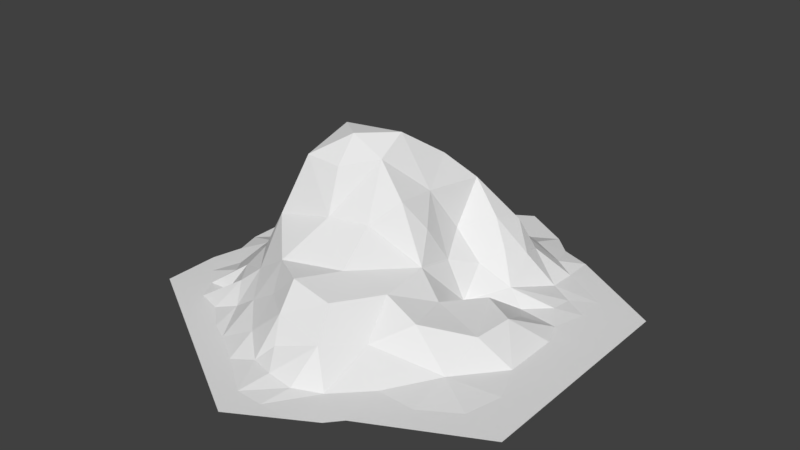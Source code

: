 # Source: Mountain_1.blend  (saved by Blender 2.79.0; exported with 4.5.12 LTS)
import bpy
from mathutils import Matrix  # noqa: F401  (used for matrix-valued properties, if any)

bpy.ops.wm.read_factory_settings(use_empty=True)
scene = bpy.context.scene
scene.name = 'Scene'

# ---- collections
col_collection_1 = bpy.data.collections.new('Collection 1'); scene.collection.children.link(col_collection_1)

# ---- materials (node trees are filled in below, after node groups)
mat_none = bpy.data.materials.new('None')
mat_none.alpha_threshold = 0.0
mat_none.use_transparent_shadow = False
mat_none.roughness = 0.5

# ---- material node trees

# ---- world
world_world = bpy.data.worlds.new('World'); scene.world = world_world
world_world.color = (0.05088, 0.05088, 0.05088)
world_world.use_sun_shadow = False
world_world.sun_shadow_jitter_overblur = 0.0
world_world.cycles.sampling_method = 'MANUAL'

# ---- meshes
me_circle_003_circle_015 = bpy.data.meshes.new('Circle.003_Circle.015')
me_circle_003_circle_015.from_pydata([(0.5202, -0.06892, -0.09809), (0.4767, -0.08021, -0.2904), (0.7613, -0.1073, -0.01534), (0.03297, 0.2494, 0.1789), (-0.2386, 0.5163, -0.01824), (-0.3262, 0.2132, 0.2567), (-0.2994, 0.158, -0.2589), (0.7613, -0.1073, 0.2133), (0.02881, -0.02241, 0.6589), (-0.1178, 0.252, 0.2234), (-0.3649, 0.2613, 0.09099), (-0.4673, -0.007939, -0.1516), (-0.6742, -0.1073, 0.4133), (0.5414, -0.005504, 0.1948), (-0.6264, -0.1079, -0.1328), (-0.6938, -0.1073, 0.1464), (-0.5426, -0.08239, 0.3108), (-0.4796, 0.004973, 0.2423), (-0.6047, -0.1059, 0.2316), (-0.2356, -0.01175, 0.505), (-0.4267, -0.1073, 0.6134), (0.5447, -0.1072, 0.5455), (0.05446, 0.1392, 0.3373), (0.8603, -0.1073, 0.2704), (-0.2939, 0.3965, -0.1009), (-0.1281, 0.425, 0.1535), (0.4112, -0.009255, -0.04941), (0.7613, -0.1073, -0.1297), (-0.4105, 0.1249, -0.1188), (0.7613, -0.1073, 0.09897), (0.6375, -0.1073, 0.6134), (-0.008216, 0.454, 0.05303), (0.7242, -0.1073, 0.3062), (-0.1292, 0.5276, 0.06577), (0.1691, 0.2117, 0.008126), (-0.5097, 9.733e-05, 0.07881), (-0.3788, 0.04346, -0.2231), (-0.5432, -0.1084, -0.2855), (-0.7237, -0.1073, 0.2704), (-0.0954, 0.4657, -0.1483), (0.6244, -0.1064, -0.1685), (-0.2636, 0.4414, 0.166), (-0.7237, -0.1073, 0.3847), (-0.3021, 0.04933, 0.4021), (-0.6443, -0.1073, 0.3464), (-0.6503, -0.1077, -0.02684), (-0.4267, -0.1072, 0.5276), (-0.4766, -0.09751, 0.4151), (0.1837, 0.01836, 0.6085), (0.1426, -0.1073, 0.842), (0.03118, -0.1073, 0.8384), (-0.01734, 0.5182, -0.0702), (0.2839, 0.1248, -0.4199), (0.2663, -0.1073, 0.842), (-0.3692, 0.2754, -0.03264), (-0.03069, -0.08321, 0.6991), (-0.2287, -0.1073, 0.7277), (-0.2534, -0.1073, 0.6491), (-0.3789, -0.01486, 0.4316), (-0.5702, -0.06194, 0.07049), (0.3653, -0.1073, 0.7848), (-0.005335, 0.06287, 0.5948), (-0.3002, -0.07263, -0.5388), (0.5283, -0.08806, 0.3566), (0.687, -0.1073, 0.4562), (0.1673, -0.09356, 0.7277), (0.2672, -0.1031, 0.6711), (-0.02094, 0.1547, 0.5046), (-0.1297, -0.1072, 0.7277), (0.2691, -0.0182, 0.4542), (0.3765, 0.04285, 0.3262), (0.3234, 0.02135, 0.1326), (0.4148, -0.1073, 0.7277), (0.2327, 0.09784, 0.308), (-0.02918, 0.04584, -0.4752), (-0.1297, -0.1073, 0.842), (-0.7237, -0.1073, 0.04181), (0.1064, 0.3279, 0.07644), (-0.3277, -0.1073, 0.6134), (-0.3809, -0.1091, -0.49), (-0.1203, 0.0588, 0.5147), (-0.09466, 0.09282, -0.4371), (-0.4328, -0.003687, 0.3486), (0.1379, 0.2917, -0.3335), (-0.6334, -0.1078, -0.2361), (0.2536, 0.1678, -0.3074), (-0.4832, 0.04664, -0.007211), (-0.4627, 0.03682, 0.1413), (-0.4981, -0.1086, -0.1958), (-0.2076, 0.138, -0.3411), (0.1007, 0.3099, -0.09226), (0.3903, -0.1063, 0.542), (-0.3277, -0.07306, 0.5054), (-0.1663, 0.1408, 0.4181), (0.06831, -0.07893, 0.7277), (-0.1286, -0.04637, 0.6153), (-0.3884, 0.06654, 0.2895), (-0.414, 0.112, 0.05836), (0.157, 0.1374, -0.1887), (-0.4129, -0.04995, -0.2533), (-0.03274, 0.2814, -0.387), (-0.3513, 0.2555, -0.1875), (-0.5257, -0.1073, 0.6134), (-0.5257, -0.1073, 0.4991), (-0.5752, -0.1073, 0.4133), (0.4643, -0.1072, -0.5297), (-0.3296, -0.0362, -0.2783), (0.8603, -0.1073, 0.04181), (0.5571, -0.1007, -0.269), (0.6623, -0.1073, -0.5297), (0.06831, -0.1073, -0.7012), (-0.1094, -0.08415, -0.6259), (0.05866, 0.4037, -0.2309), (0.1363, -0.05355, -0.5976), (-0.2044, 0.3323, -0.2336), (0.01872, -0.05713, -0.6155), (-0.3277, -0.1073, 0.7277), (0.5633, -0.1073, -0.5869), (0.5633, -0.1073, -0.3583), (0.2416, -0.07513, -0.6298), (0.5633, -0.1073, -0.4726), (0.1673, -0.1073, -0.8155), (0.3452, -0.1052, -0.6825), (0.5558, -0.003005, 0.03432), (0.2046, 0.06429, -0.07294), (0.39, -0.05317, -0.2225), (0.3416, 0.0005089, -0.4588), (0.6623, -0.107, 0.04182), (0.3839, -0.08903, -0.569), (0.3679, 0.02623, -0.3593), (0.6623, -0.1073, -0.4154), (0.1632, 0.02501, -0.5109), (-0.03069, -0.1073, -0.7012), (-0.5432, -0.1084, -0.5141), (-0.2377, -0.03563, -0.4649), (0.4643, -0.1038, -0.4154), (0.1673, -0.1072, -0.7012), (-0.2194, -0.07988, -0.5876), (0.1333, 0.1624, -0.4487), (-0.03944, -0.1078, -0.8077), (0.3216, 0.06077, -0.2743), (0.2926, -0.07591, -0.06048), (0.6623, -0.1072, -0.07249), (0.2663, -0.1073, -0.7584), (0.6623, -0.1073, -0.3011), (0.4643, -0.1073, -0.6441), (-0.1472, -0.1084, -0.7427), (-0.2549, -0.109, -0.6777), (-0.4529, -0.109, -0.3348), (-0.3452, -0.1059, -0.3998), (0.06807, 0.0007898, -0.53), (0.2088, 0.1011, 0.08804), (0.2674, 0.02258, -0.1864), (-0.2478, 0.03111, -0.3534), (-0.5452, -0.03682, 0.1622), (-0.1301, -0.01651, -0.53), (0.2665, -0.009713, -0.5299), (0.6623, -0.1069, 0.1561), (-0.5532, -0.08427, -0.05698), (0.1406, 0.119, 0.5064), (0.465, -0.1029, -0.1864), (-0.3764, -0.1085, -0.6151), (-0.4091, -0.1077, -0.5899), (0.06831, -0.1073, -0.8727), (0.8603, -0.1073, -0.4154), (0.8603, -0.1073, 0.4991), (0.06831, -0.1073, 0.9563), (-0.7237, -0.1073, 0.4991), (-0.7237, -0.1073, -0.4154), (-0.3627, -0.1096, -0.6127)], [], [(69, 48, 66), (24, 101, 54), (63, 64, 32), (5, 9, 41), (123, 127, 142), (90, 112, 51), (5, 97, 87), (100, 138, 81), (41, 33, 4), (124, 98, 90), (77, 34, 90), (63, 69, 91), (93, 9, 5), (93, 67, 22), (159, 48, 69), (22, 3, 9), (25, 9, 31), (101, 24, 114), (41, 54, 10), (66, 65, 49), (48, 94, 65), (31, 77, 90), (90, 98, 83), (26, 13, 123), (28, 86, 97), (66, 49, 53), (66, 60, 72), (124, 34, 151), (48, 61, 8), (13, 71, 70), (21, 63, 91), (81, 155, 134), (21, 91, 72), (31, 51, 33), (66, 53, 60), (24, 4, 114), (81, 134, 153), (5, 87, 96), (66, 72, 91), (22, 9, 93), (13, 70, 63), (21, 64, 63), (141, 124, 151), (123, 40, 0), (100, 114, 112), (30, 165, 64), (83, 85, 52), (22, 73, 151), (66, 48, 65), (22, 151, 3), (83, 138, 100), (63, 70, 69), (34, 77, 151), (81, 74, 155), (90, 83, 112), (151, 77, 3), (138, 83, 52), (114, 39, 112), (91, 69, 66), (25, 33, 41), (28, 97, 54), (21, 72, 30), (41, 10, 5), (26, 71, 13), (28, 99, 11), (28, 6, 36), (31, 9, 3), (138, 52, 131), (64, 21, 30), (28, 36, 99), (51, 31, 90), (83, 100, 112), (71, 141, 151), (41, 4, 54), (34, 124, 90), (69, 70, 73), (51, 39, 4), (39, 51, 112), (123, 0, 26), (100, 89, 114), (63, 32, 157), (124, 152, 98), (4, 33, 51), (71, 151, 73), (81, 89, 100), (48, 159, 61), (28, 11, 86), (159, 69, 73), (26, 141, 71), (22, 67, 159), (93, 5, 43), (81, 153, 89), (4, 24, 54), (28, 101, 6), (159, 73, 22), (71, 73, 70), (31, 3, 77), (39, 114, 4), (13, 63, 157), (98, 152, 85), (33, 25, 31), (5, 10, 97), (123, 142, 40), (48, 8, 94), (123, 157, 127), (157, 7, 29), (32, 7, 157), (26, 160, 141), (125, 129, 140), (32, 64, 165), (1, 125, 108), (144, 40, 27), (1, 118, 135), (88, 11, 99), (125, 1, 135), (40, 108, 160), (6, 101, 114), (2, 107, 27), (125, 160, 108), (2, 142, 127), (13, 157, 123), (8, 61, 55), (142, 2, 27), (40, 144, 108), (160, 0, 40), (11, 88, 158), (9, 25, 41), (14, 84, 76), (27, 107, 164), (32, 23, 7), (32, 165, 23), (94, 8, 55), (107, 29, 23), (118, 1, 108), (5, 96, 43), (125, 140, 152), (157, 29, 127), (35, 154, 87), (89, 6, 114), (125, 135, 129), (11, 158, 86), (6, 89, 153), (6, 106, 36), (107, 2, 127), (6, 153, 106), (144, 27, 164), (0, 160, 26), (97, 10, 54), (7, 23, 29), (40, 142, 27), (29, 107, 127), (36, 106, 99), (28, 54, 101), (37, 148, 168), (130, 164, 109), (84, 37, 168), (87, 97, 86), (121, 163, 136), (61, 159, 67), (44, 12, 104), (15, 38, 18), (50, 55, 68), (47, 82, 104), (126, 129, 135), (59, 18, 154), (166, 49, 50), (52, 126, 156), (58, 92, 43), (55, 61, 95), (119, 113, 131), (19, 80, 93), (45, 59, 158), (17, 154, 18), (92, 19, 43), (126, 52, 129), (52, 85, 129), (148, 99, 106), (84, 168, 76), (14, 88, 84), (74, 81, 138), (122, 128, 145), (86, 35, 87), (119, 128, 122), (82, 58, 43), (104, 167, 103), (42, 167, 44), (143, 121, 136), (14, 45, 158), (49, 166, 53), (96, 82, 43), (160, 125, 141), (152, 124, 141), (148, 79, 133), (133, 169, 162), (111, 155, 115), (85, 140, 129), (57, 116, 56), (103, 167, 102), (37, 84, 88), (113, 136, 110), (19, 95, 80), (98, 85, 83), (79, 169, 133), (132, 111, 115), (113, 150, 131), (167, 12, 44), (113, 119, 136), (120, 135, 130), (115, 150, 110), (78, 20, 116), (120, 109, 105), (132, 115, 110), (125, 152, 141), (119, 122, 143), (62, 169, 79), (85, 152, 140), (108, 144, 118), (74, 115, 155), (128, 126, 105), (44, 18, 38), (99, 148, 88), (78, 116, 57), (74, 138, 150), (45, 76, 59), (131, 150, 138), (46, 78, 92), (154, 35, 59), (50, 75, 166), (67, 93, 80), (62, 134, 137), (145, 128, 105), (61, 67, 80), (19, 92, 57), (169, 62, 137), (135, 118, 130), (61, 80, 95), (38, 42, 44), (16, 104, 82), (135, 120, 105), (47, 103, 58), (117, 145, 105), (52, 156, 131), (92, 78, 57), (68, 56, 75), (154, 17, 87), (16, 82, 17), (46, 103, 102), (56, 116, 75), (55, 95, 68), (50, 68, 75), (113, 110, 150), (94, 50, 65), (50, 94, 55), (57, 68, 95), (49, 65, 50), (57, 56, 68), (109, 120, 130), (133, 168, 148), (119, 143, 136), (103, 47, 104), (103, 46, 58), (82, 47, 58), (20, 102, 116), (46, 102, 20), (46, 92, 58), (46, 20, 78), (19, 93, 43), (19, 57, 95), (35, 86, 59), (76, 15, 59), (59, 86, 158), (17, 82, 96), (17, 96, 87), (45, 14, 76), (119, 156, 128), (44, 16, 18), (16, 17, 18), (15, 18, 59), (14, 158, 88), (148, 37, 88), (16, 44, 104), (12, 167, 104), (74, 150, 115), (131, 156, 119), (118, 144, 130), (134, 62, 79), (139, 146, 132), (106, 153, 149), (163, 139, 132), (137, 147, 169), (111, 132, 146), (147, 137, 111), (106, 149, 148), (111, 146, 147), (79, 148, 149), (128, 156, 126), (134, 149, 153), (137, 134, 155), (137, 155, 111), (79, 149, 134), (110, 163, 132), (163, 110, 136), (109, 117, 105), (164, 130, 144), (126, 135, 105), (168, 133, 162), (169, 161, 162)])
_k = set([(162, 169)])
me_circle_003_circle_015.attributes.new('sharp_edge', 'BOOLEAN', 'EDGE').data.foreach_set('value', [ (min(e.vertices), max(e.vertices)) in _k for e in me_circle_003_circle_015.edges])
_uv = me_circle_003_circle_015.uv_layers.new(name='UVMap')
_uv.uv.foreach_set('vector', [0.5876, 0.08956, 0.5573, 0.02379, 0.6191, 0.0, 0.1955, 0.7862, 0.1317, 0.7569, 0.1849, 0.7222, 0.7385, 0.07688, 0.7259, 0.009291, 0.77, 0.0, 0.5995, 0.5782, 0.5274, 0.5279, 0.6147, 0.4809, 0.3806, 0.8641, 0.3248, 0.841, 0.3445, 0.7984, 0.4291, 0.3104, 0.3854, 0.3665, 0.3305, 0.299, 0.2781, 0.6449, 0.179, 0.6471, 0.1858, 0.5973, 0.2129, 0.1917, 0.2428, 0.2731, 0.153, 0.239, 0.2986, 0.7411, 0.3014, 0.8146, 0.2538, 0.8102, 0.5378, 0.3042, 0.5003, 0.3506, 0.4291, 0.3104, 0.4263, 0.2415, 0.4799, 0.2708, 0.4291, 0.3104, 0.7385, 0.07688, 0.7016, 0.1834, 0.6672, 0.1218, 0.519, 0.6171, 0.5274, 0.5279, 0.5995, 0.5782, 0.5256, 0.8608, 0.4837, 0.8095, 0.5256, 0.7672, 0.5115, 0.06495, 0.5573, 0.02379, 0.5876, 0.08956, 0.4386, 0.5641, 0.4717, 0.4949, 0.5274, 0.5279, 0.5611, 0.4623, 0.5274, 0.5279, 0.5249, 0.4104, 0.1257, 0.08273, 0.1816, 0.03836, 0.1832, 0.1054, 0.2986, 0.7411, 0.1849, 0.7222, 0.2248, 0.6898, 0.3032, 0.6879, 0.3399, 0.7146, 0.3413, 0.7517, 0.3568, 0.6496, 0.38, 0.725, 0.3399, 0.7146, 0.3562, 0.2483, 0.4263, 0.2415, 0.4291, 0.3104, 0.4291, 0.3104, 0.5003, 0.3506, 0.441, 0.4104, 0.8235, 0.1185, 0.8931, 0.06636, 0.8878, 0.1096, 0.122, 0.6933, 0.1342, 0.6312, 0.179, 0.6471, 0.9447, 0.4256, 0.8839, 0.4582, 0.9016, 0.4104, 0.8437, 0.7806, 0.7975, 0.8009, 0.781, 0.7811, 0.5378, 0.3042, 0.4799, 0.2708, 0.5281, 0.2386, 0.3568, 0.6496, 0.4365, 0.6612, 0.4072, 0.697, 0.8931, 0.06636, 0.8035, 0.0521, 0.8399, 0.0, 0.6849, 0.06154, 0.7385, 0.07688, 0.6672, 0.1218, 0.153, 0.239, 0.1091, 0.2813, 0.07757, 0.2477, 0.7394, 0.7208, 0.802, 0.7341, 0.781, 0.7811, 0.3562, 0.2483, 0.3305, 0.299, 0.3032, 0.2397, 0.7209, 0.8009, 0.7209, 0.8474, 0.6809, 0.8254, 0.1816, 0.03836, 0.2327, 0.0, 0.1832, 0.1054, 0.8981, 0.2528, 0.8708, 0.3265, 0.8407, 0.2878, 0.2781, 0.6449, 0.1858, 0.5973, 0.2529, 0.5848, 0.8437, 0.7806, 0.781, 0.7811, 0.802, 0.7341, 0.4386, 0.5641, 0.5274, 0.5279, 0.519, 0.6171, 0.3549, 0.9253, 0.3806, 1.0, 0.3032, 0.9766, 0.6849, 0.06154, 0.7259, 0.009291, 0.7385, 0.07688, 0.6065, 0.301, 0.5378, 0.3042, 0.5281, 0.2386, 0.8878, 0.1096, 0.8931, 0.2012, 0.8591, 0.1605, 0.2129, 0.1917, 0.1832, 0.1054, 0.2878, 0.1434, 0.6978, 0.7305, 0.6147, 0.6798, 0.6873, 0.6841, 0.9981, 0.2264, 0.9642, 0.1655, 1.0, 0.1289, 0.4826, 0.1317, 0.5375, 0.1491, 0.5281, 0.2386, 0.3032, 0.6879, 0.3568, 0.6496, 0.3399, 0.7146, 0.4826, 0.1317, 0.5281, 0.2386, 0.4377, 0.1966, 0.2824, 0.2137, 0.2428, 0.2731, 0.2129, 0.1917, 0.7385, 0.07688, 0.7665, 0.154, 0.7016, 0.1834, 0.4799, 0.2708, 0.4263, 0.2415, 0.5281, 0.2386, 0.153, 0.239, 0.1627, 0.2743, 0.1091, 0.2813, 0.4291, 0.3104, 0.441, 0.4104, 0.3854, 0.3665, 0.3869, 0.4875, 0.4608, 0.4353, 0.4717, 0.4949, 0.2428, 0.2731, 0.2824, 0.2137, 0.2938, 0.309, 0.1832, 0.1054, 0.2558, 0.07456, 0.2878, 0.1434, 0.6672, 0.1218, 0.7016, 0.1834, 0.6191, 0.1656, 0.5611, 0.4623, 0.5816, 0.4107, 0.6147, 0.4809, 0.122, 0.6933, 0.179, 0.6471, 0.1849, 0.7222, 0.7394, 0.7208, 0.781, 0.7811, 0.6978, 0.7305, 0.2986, 0.7411, 0.2248, 0.6898, 0.2781, 0.6449, 0.8235, 0.1185, 0.8035, 0.0521, 0.8931, 0.06636, 0.122, 0.6933, 0.04453, 0.6767, 0.07798, 0.6536, 0.122, 0.6933, 0.09809, 0.7572, 0.07697, 0.7018, 0.5249, 0.4104, 0.5274, 0.5279, 0.4717, 0.4949, 0.2428, 0.2731, 0.2938, 0.309, 0.2218, 0.3299, 0.6873, 0.6841, 0.7394, 0.7208, 0.6978, 0.7305, 0.122, 0.6933, 0.07697, 0.7018, 0.04453, 0.6767, 0.3305, 0.299, 0.3562, 0.2483, 0.4291, 0.3104, 0.2824, 0.2137, 0.2129, 0.1917, 0.2878, 0.1434, 0.5825, 0.2234, 0.6065, 0.301, 0.5281, 0.2386, 0.2986, 0.7411, 0.2538, 0.8102, 0.1849, 0.7222, 0.4799, 0.2708, 0.5378, 0.3042, 0.4291, 0.3104, 0.7016, 0.1834, 0.7665, 0.154, 0.77, 0.2176, 0.3032, 0.0597, 0.2558, 0.07456, 0.2327, 0.0, 0.2558, 0.07456, 0.3032, 0.0597, 0.2878, 0.1434, 0.8878, 0.1096, 0.8591, 0.1605, 0.8235, 0.1185, 0.2129, 0.1917, 0.1346, 0.1803, 0.1832, 0.1054, 0.7562, 0.6775, 0.6814, 0.6406, 0.7154, 0.6063, 0.5378, 0.3042, 0.5652, 0.3524, 0.5003, 0.3506, 0.2327, 0.0, 0.2852, 0.001333, 0.3032, 0.0597, 0.5825, 0.2234, 0.5281, 0.2386, 0.5375, 0.1491, 0.153, 0.239, 0.1346, 0.1803, 0.2129, 0.1917, 0.3568, 0.6496, 0.3938, 0.6009, 0.4365, 0.6612, 0.122, 0.6933, 0.07798, 0.6536, 0.1342, 0.6312, 0.5115, 0.06495, 0.5876, 0.08956, 0.5375, 0.1491, 0.5776, 0.8412, 0.5256, 0.8412, 0.5737, 0.7672, 0.4826, 0.1317, 0.462, 0.06077, 0.5115, 0.06495, 0.519, 0.6171, 0.5995, 0.5782, 0.5579, 0.6588, 0.153, 0.239, 0.1012, 0.2022, 0.1346, 0.1803, 0.2538, 0.8102, 0.1955, 0.7862, 0.1849, 0.7222, 0.122, 0.6933, 0.1317, 0.7569, 0.09809, 0.7572, 0.5115, 0.06495, 0.5375, 0.1491, 0.4826, 0.1317, 0.5825, 0.2234, 0.5375, 0.1491, 0.5897, 0.1459, 0.5249, 0.4104, 0.4717, 0.4949, 0.4608, 0.4353, 0.2558, 0.07456, 0.1832, 0.1054, 0.2327, 0.0, 0.3549, 0.9253, 0.3032, 0.9766, 0.3051, 0.8836, 0.3806, 0.8786, 0.3863, 0.8173, 0.4404, 0.8738, 0.5816, 0.4107, 0.5611, 0.4623, 0.5249, 0.4104, 0.2781, 0.6449, 0.2248, 0.6898, 0.179, 0.6471, 0.3806, 0.8641, 0.3445, 0.7984, 0.3689, 0.7672, 0.3568, 0.6496, 0.4072, 0.697, 0.38, 0.725, 0.3806, 0.8641, 0.3051, 0.8836, 0.3248, 0.841, 0.7154, 0.6063, 0.672, 0.6125, 0.6789, 0.582, 0.6814, 0.6406, 0.672, 0.6125, 0.7154, 0.6063, 0.8235, 0.1185, 0.8282, 0.1883, 0.77, 0.1289, 0.8931, 0.07814, 0.9581, 0.08811, 0.9327, 0.1216, 0.6814, 0.6406, 0.6873, 0.6841, 0.6147, 0.6798, 0.6809, 0.8424, 0.6809, 0.8838, 0.6576, 0.8296, 0.743, 0.4841, 0.7503, 0.5232, 0.6926, 0.5209, 0.614, 0.8118, 0.614, 0.8565, 0.5776, 0.8328, 0.03996, 0.6305, 0.07798, 0.6536, 0.04453, 0.6767, 0.614, 0.7672, 0.614, 0.8118, 0.5776, 0.8328, 0.4837, 0.9095, 0.4528, 0.8903, 0.4696, 0.8466, 0.1176, 0.136, 0.1257, 0.08273, 0.1832, 0.1054, 0.6858, 0.5514, 0.6423, 0.5578, 0.6926, 0.5209, 0.4404, 0.8194, 0.4696, 0.8466, 0.4528, 0.8903, 0.6858, 0.5514, 0.7292, 0.5451, 0.7223, 0.5757, 0.3549, 0.9253, 0.3051, 0.8836, 0.3806, 0.8641, 0.4072, 0.697, 0.4365, 0.6612, 0.4187, 0.7334, 0.7292, 0.5451, 0.6858, 0.5514, 0.6926, 0.5209, 0.7503, 0.5232, 0.743, 0.4841, 0.7831, 0.5041, 0.8282, 0.1883, 0.8591, 0.1605, 0.8931, 0.2012, 0.07798, 0.6536, 0.03996, 0.6305, 0.08266, 0.5935, 0.5274, 0.5279, 0.5611, 0.4623, 0.6147, 0.4809, 0.666, 0.29, 0.6672, 0.3184, 0.6191, 0.2483, 0.6926, 0.5209, 0.6423, 0.5578, 0.6699, 0.4357, 0.6814, 0.6406, 0.6285, 0.6188, 0.672, 0.6125, 0.6814, 0.6406, 0.6147, 0.6798, 0.6285, 0.6188, 0.38, 0.725, 0.4072, 0.697, 0.4187, 0.7334, 0.6423, 0.5578, 0.6789, 0.582, 0.6285, 0.6188, 0.6809, 0.8009, 0.6809, 0.8424, 0.6576, 0.8296, 0.2781, 0.6449, 0.2529, 0.5848, 0.3014, 0.5701, 0.4124, 0.7672, 0.4291, 0.8227, 0.3863, 0.8173, 0.7154, 0.6063, 0.6789, 0.582, 0.7223, 0.5757, 0.1507, 0.5929, 0.1666, 0.5561, 0.1858, 0.5973, 0.1346, 0.1803, 0.1176, 0.136, 0.1832, 0.1054, 0.8931, 0.07814, 0.9563, 0.01766, 0.9581, 0.08811, 0.07798, 0.6536, 0.08266, 0.5935, 0.1342, 0.6312, 0.1176, 0.136, 0.1346, 0.1803, 0.1012, 0.2022, 0.7932, 0.224, 0.7903, 0.2901, 0.7644, 0.2538, 0.6423, 0.5578, 0.6858, 0.5514, 0.7223, 0.5757, 0.8225, 0.2449, 0.8407, 0.2878, 0.7932, 0.3101, 0.743, 0.4841, 0.6926, 0.5209, 0.6699, 0.4357, 0.8591, 0.1605, 0.8282, 0.1883, 0.8235, 0.1185, 0.179, 0.6471, 0.2248, 0.6898, 0.1849, 0.7222, 0.672, 0.6125, 0.6285, 0.6188, 0.6789, 0.582, 0.7503, 0.5232, 0.7292, 0.5451, 0.6926, 0.5209, 0.6789, 0.582, 0.6423, 0.5578, 0.7223, 0.5757, 0.7644, 0.2538, 0.7903, 0.2901, 0.7557, 0.2924, 0.122, 0.6933, 0.1849, 0.7222, 0.1317, 0.7569, 0.7062, 0.3266, 0.7452, 0.3348, 0.6373, 0.3721, 0.7499, 0.4535, 0.6699, 0.4357, 0.7568, 0.423, 0.6672, 0.3184, 0.7062, 0.3266, 0.6373, 0.3721, 0.1858, 0.5973, 0.179, 0.6471, 0.1342, 0.6312, 0.1572, 0.436, 0.1141, 0.4277, 0.1738, 0.4094, 0.4365, 0.6612, 0.3938, 0.6009, 0.461, 0.6141, 0.9, 0.8086, 0.8784, 0.8139, 0.8925, 0.7756, 0.9447, 0.8466, 0.9083, 0.8464, 0.9349, 0.804, 0.3841, 0.7672, 0.4187, 0.7334, 0.4514, 0.7622, 0.7209, 0.845, 0.7452, 0.8009, 0.7452, 0.8766, 0.9945, 0.07145, 0.9581, 0.08811, 0.9563, 0.01766, 0.1271, 0.5661, 0.1682, 0.5092, 0.1666, 0.5561, 0.8437, 0.4761, 0.8839, 0.4582, 0.8689, 0.5015, 0.2938, 0.309, 0.2881, 0.363, 0.2496, 0.3658, 0.5761, 0.696, 0.5438, 0.7241, 0.5579, 0.6588, 0.4187, 0.7334, 0.4365, 0.6612, 0.466, 0.7157, 0.2156, 0.4006, 0.1868, 0.3646, 0.2218, 0.3299, 0.5179, 0.693, 0.484, 0.6586, 0.519, 0.6171, 0.07336, 0.5611, 0.1271, 0.5661, 0.08266, 0.5935, 0.2115, 0.5613, 0.1666, 0.5561, 0.1682, 0.5092, 0.5438, 0.7241, 0.5179, 0.693, 0.5579, 0.6588, 0.9945, 0.07145, 1.0, 0.1289, 0.9581, 0.08811, 1.0, 0.1289, 0.9642, 0.1655, 0.9581, 0.08811, 0.7452, 0.3348, 0.7557, 0.2924, 0.7903, 0.2901, 0.6672, 0.3184, 0.6373, 0.3721, 0.6191, 0.2483, 0.666, 0.29, 0.7211, 0.2997, 0.6672, 0.3184, 0.1627, 0.2743, 0.153, 0.239, 0.2428, 0.2731, 0.2395, 0.4432, 0.2722, 0.4211, 0.2866, 0.4608, 0.1342, 0.6312, 0.1507, 0.5929, 0.1858, 0.5973, 0.2156, 0.4006, 0.2722, 0.4211, 0.2395, 0.4432, 0.2532, 0.5429, 0.2877, 0.5306, 0.3014, 0.5701, 0.8925, 0.7756, 0.8491, 0.8249, 0.8774, 0.7485, 0.8787, 0.8357, 0.8491, 0.8249, 0.9, 0.8086, 0.2003, 0.4442, 0.1572, 0.436, 0.1738, 0.4094, 0.04127, 0.5908, 0.07336, 0.5611, 0.08266, 0.5935, 0.8839, 0.4582, 0.8437, 0.4761, 0.9016, 0.4104, 0.2529, 0.5848, 0.2532, 0.5429, 0.3014, 0.5701, 0.4696, 0.8466, 0.4404, 0.8194, 0.4837, 0.7672, 0.5652, 0.3524, 0.5378, 0.3042, 0.6065, 0.301, 0.7452, 0.3348, 0.7809, 0.3726, 0.7153, 0.3885, 0.9008, 0.3269, 0.9008, 0.4089, 0.8997, 0.3882, 0.0913, 0.3257, 0.1091, 0.2813, 0.1423, 0.3441, 0.9642, 0.1655, 0.9327, 0.1216, 0.9581, 0.08811, 0.8774, 0.6292, 0.8464, 0.6505, 0.8605, 0.6123, 0.8774, 0.7485, 0.8491, 0.8249, 0.8478, 0.7377, 0.7062, 0.3266, 0.6672, 0.3184, 0.7211, 0.2997, 0.1868, 0.3646, 0.1738, 0.4094, 0.139, 0.3879, 0.5179, 0.693, 0.466, 0.7157, 0.484, 0.6586, 0.3806, 0.8786, 0.4404, 0.8738, 0.4404, 0.9423, 0.7809, 0.3726, 0.7932, 0.4049, 0.7153, 0.3885, 0.1042, 0.3663, 0.0913, 0.3257, 0.1423, 0.3441, 0.1868, 0.3646, 0.1816, 0.3199, 0.2218, 0.3299, 0.8491, 0.8249, 0.8784, 0.8139, 0.9, 0.8086, 0.1868, 0.3646, 0.2156, 0.4006, 0.1738, 0.4094, 0.7934, 0.4472, 0.8297, 0.4725, 0.7499, 0.4535, 0.1423, 0.3441, 0.1816, 0.3199, 0.139, 0.3879, 0.876, 0.6613, 0.8619, 0.6995, 0.8464, 0.6505, 0.7934, 0.4472, 0.7568, 0.423, 0.8368, 0.4409, 0.1042, 0.3663, 0.1423, 0.3441, 0.139, 0.3879, 0.6191, 0.3707, 0.5652, 0.3524, 0.6065, 0.301, 0.2156, 0.4006, 0.2395, 0.4432, 0.2003, 0.4442, 0.8845, 0.3657, 0.8981, 0.4049, 0.8518, 0.3843, 0.4404, 0.8738, 0.3863, 0.8173, 0.4291, 0.8227, 0.7831, 0.5041, 0.743, 0.4841, 0.7865, 0.4778, 0.1627, 0.2743, 0.1423, 0.3441, 0.1091, 0.2813, 0.2722, 0.4211, 0.2881, 0.363, 0.3032, 0.4342, 0.9, 0.8086, 0.9349, 0.804, 0.9083, 0.8464, 0.04453, 0.6767, 0.0, 0.6721, 0.03996, 0.6305, 0.876, 0.6613, 0.8464, 0.6505, 0.8774, 0.6292, 0.1627, 0.2743, 0.2428, 0.2731, 0.1816, 0.3199, 0.6519, 0.2627, 0.6191, 0.2483, 0.6788, 0.2176, 0.2218, 0.3299, 0.1816, 0.3199, 0.2428, 0.2731, 0.7932, 0.2449, 0.8094, 0.2037, 0.8302, 0.2449, 0.1666, 0.5561, 0.1507, 0.5929, 0.1271, 0.5661, 0.8689, 0.5015, 0.8451, 0.5633, 0.8437, 0.4761, 0.461, 0.6141, 0.519, 0.6171, 0.484, 0.6586, 0.03878, 0.261, 0.07757, 0.2477, 0.05893, 0.2918, 0.7893, 0.8009, 0.7893, 0.8417, 0.7608, 0.8382, 0.4365, 0.6612, 0.461, 0.6141, 0.484, 0.6586, 0.6147, 0.8065, 0.6576, 0.8009, 0.6576, 0.8618, 0.0, 0.2742, 0.03878, 0.261, 0.05893, 0.2918, 0.7608, 0.8816, 0.7452, 0.8436, 0.7608, 0.8009, 0.4365, 0.6612, 0.484, 0.6586, 0.466, 0.7157, 0.9083, 0.8464, 0.8787, 0.8357, 0.9, 0.8086, 0.209, 0.5089, 0.234, 0.4715, 0.2532, 0.5429, 0.8297, 0.4725, 0.7934, 0.4472, 0.8368, 0.4409, 0.2518, 0.4929, 0.2708, 0.4608, 0.2877, 0.5306, 0.8003, 0.4167, 0.8437, 0.4104, 0.8368, 0.4409, 0.2938, 0.309, 0.2496, 0.3658, 0.2218, 0.3299, 0.8106, 0.8552, 0.7893, 0.8223, 0.8106, 0.8009, 0.8746, 0.574, 0.8605, 0.6123, 0.8451, 0.5633, 0.1666, 0.5561, 0.2115, 0.5613, 0.1858, 0.5973, 0.209, 0.5089, 0.2532, 0.5429, 0.2115, 0.5613, 0.8841, 0.7075, 0.8774, 0.7485, 0.8478, 0.7377, 0.8605, 0.6123, 0.8464, 0.6505, 0.8451, 0.5633, 0.4187, 0.7334, 0.466, 0.7157, 0.4514, 0.7622, 0.8689, 0.5015, 0.8746, 0.574, 0.8451, 0.5633, 0.1868, 0.3646, 0.139, 0.3879, 0.1816, 0.3199, 0.38, 0.725, 0.3841, 0.7672, 0.3399, 0.7146, 0.3841, 0.7672, 0.38, 0.725, 0.4187, 0.7334, 0.5028, 0.7601, 0.4514, 0.7622, 0.466, 0.7157, 0.3413, 0.7517, 0.3399, 0.7146, 0.3841, 0.7672, 0.8774, 0.6292, 0.8605, 0.6123, 0.8746, 0.574, 0.7568, 0.423, 0.7934, 0.4472, 0.7499, 0.4535, 0.7153, 0.3885, 0.6373, 0.3721, 0.7452, 0.3348, 0.2156, 0.4006, 0.2003, 0.4442, 0.1738, 0.4094, 0.2708, 0.4608, 0.2518, 0.4929, 0.234, 0.4715, 0.6147, 0.7613, 0.5754, 0.7541, 0.5761, 0.696, 0.2532, 0.5429, 0.2518, 0.4929, 0.2877, 0.5306, 0.8619, 0.6995, 0.8478, 0.7377, 0.8464, 0.6505, 0.8841, 0.7075, 0.8478, 0.7377, 0.8619, 0.6995, 0.5754, 0.7541, 0.5438, 0.7241, 0.5761, 0.696, 0.8841, 0.7075, 0.8619, 0.6995, 0.876, 0.6613, 0.5179, 0.693, 0.519, 0.6171, 0.5579, 0.6588, 0.5179, 0.693, 0.5028, 0.7601, 0.466, 0.7157, 0.1507, 0.5929, 0.1342, 0.6312, 0.1271, 0.5661, 0.08515, 0.5307, 0.1252, 0.5117, 0.1271, 0.5661, 0.1271, 0.5661, 0.1342, 0.6312, 0.08266, 0.5935, 0.2115, 0.5613, 0.2532, 0.5429, 0.2529, 0.5848, 0.2115, 0.5613, 0.2529, 0.5848, 0.1858, 0.5973, 0.6519, 0.2627, 0.666, 0.29, 0.6191, 0.2483, 0.2156, 0.4006, 0.2496, 0.3658, 0.2722, 0.4211, 0.2005, 0.4739, 0.209, 0.5089, 0.1682, 0.5092, 0.209, 0.5089, 0.2115, 0.5613, 0.1682, 0.5092, 0.1252, 0.5117, 0.1682, 0.5092, 0.1271, 0.5661, 0.666, 0.29, 0.6919, 0.2579, 0.7211, 0.2997, 0.7452, 0.3348, 0.7062, 0.3266, 0.7211, 0.2997, 0.209, 0.5089, 0.2005, 0.4739, 0.234, 0.4715, 0.8784, 0.8139, 0.8491, 0.8249, 0.8925, 0.7756, 0.1627, 0.2743, 0.1816, 0.3199, 0.1423, 0.3441, 0.2218, 0.3299, 0.2496, 0.3658, 0.2156, 0.4006, 0.7865, 0.4778, 0.743, 0.4841, 0.7499, 0.4535, 0.8708, 0.3265, 0.8845, 0.3657, 0.8518, 0.3843, 0.08555, 0.3893, 0.05703, 0.351, 0.1042, 0.3663, 0.7932, 0.3101, 0.8407, 0.2878, 0.8236, 0.3574, 0.1141, 0.4277, 0.08555, 0.3893, 0.1042, 0.3663, 0.05893, 0.2918, 0.02852, 0.3126, 0.0, 0.2742, 0.0913, 0.3257, 0.1042, 0.3663, 0.05703, 0.351, 0.02852, 0.3126, 0.05893, 0.2918, 0.0913, 0.3257, 0.7903, 0.2901, 0.7918, 0.3451, 0.7452, 0.3348, 0.0913, 0.3257, 0.05703, 0.351, 0.02852, 0.3126, 0.7809, 0.3726, 0.7452, 0.3348, 0.7918, 0.3451, 0.2722, 0.4211, 0.2496, 0.3658, 0.2881, 0.363, 0.8708, 0.3265, 0.8236, 0.3574, 0.8407, 0.2878, 0.05893, 0.2918, 0.07757, 0.2477, 0.1091, 0.2813, 0.05893, 0.2918, 0.1091, 0.2813, 0.0913, 0.3257, 0.8518, 0.3843, 0.8236, 0.3574, 0.8708, 0.3265, 0.139, 0.3879, 0.1141, 0.4277, 0.1042, 0.3663, 0.1141, 0.4277, 0.139, 0.3879, 0.1738, 0.4094, 0.7568, 0.423, 0.8003, 0.4167, 0.8368, 0.4409, 0.6699, 0.4357, 0.7499, 0.4535, 0.743, 0.4841, 0.9945, 0.07145, 0.9563, 0.01766, 1.0, 0.0, 0.9008, 0.2449, 0.9008, 0.3269, 0.8997, 0.3882, 0.9008, 0.4089, 0.8981, 0.4039, 0.8997, 0.3882])
me_circle_003_circle_015.materials.append(mat_none)
me_circle_003_circle_015.use_remesh_preserve_volume = False
me_circle_003_circle_015.use_remesh_preserve_attributes = False
me_circle_003_circle_015.use_mirror_vertex_groups = False
me_circle_003_circle_015.update()
me_circle_003_circle_015.normals_split_custom_set([tuple(v) for v in zip(*[iter([0.7306, 0.6338, 0.2541, 0.7306, 0.6338, 0.2541, 0.7306, 0.6338, 0.2541, -0.8763, 0.4546, -0.1593, -0.8763, 0.4546, -0.1593, -0.8763, 0.4546, -0.1593, 0.1041, 0.9942, 0.02576, 0.1041, 0.9942, 0.02576, 0.1041, 0.9942, 0.02576, 0.08464, 0.3478, 0.9337, 0.08464, 0.3478, 0.9337, 0.08464, 0.3478, 0.9337, 0.6987, 0.7154, -0.001014, 0.6987, 0.7154, -0.001014, 0.6987, 0.7154, -0.001014, 0.8711, 0.4867, 0.06512, 0.8711, 0.4867, 0.06512, 0.8711, 0.4867, 0.06512, -0.8075, 0.587, 0.05773, -0.8075, 0.587, 0.05773, -0.8075, 0.587, 0.05773, -0.1386, 0.2966, -0.9449, -0.1386, 0.2966, -0.9449, -0.1386, 0.2966, -0.9449, -0.3342, 0.8881, 0.3156, -0.3342, 0.8881, 0.3156, -0.3342, 0.8881, 0.3156, 0.9159, 0.3766, -0.139, 0.9159, 0.3766, -0.139, 0.9159, 0.3766, -0.139, 0.8557, 0.5107, -0.0836, 0.8557, 0.5107, -0.0836, 0.8557, 0.5107, -0.0836, 0.3661, 0.8593, 0.3572, 0.3661, 0.8593, 0.3572, 0.3661, 0.8593, 0.3572, -0.08606, 0.8742, 0.4778, -0.08606, 0.8742, 0.4778, -0.08606, 0.8742, 0.4778, -0.03188, 0.9938, -0.1067, -0.03188, 0.9938, -0.1067, -0.03188, 0.9938, -0.1067, 0.7519, 0.5996, 0.2739, 0.7519, 0.5996, 0.2739, 0.7519, 0.5996, 0.2739, 0.1747, 0.819, 0.5466, 0.1747, 0.819, 0.5466, 0.1747, 0.819, 0.5466, 0.5549, 0.3393, 0.7596, 0.5549, 0.3393, 0.7596, 0.5549, 0.3393, 0.7596, -0.5061, 0.5915, -0.6276, -0.5061, 0.5915, -0.6276, -0.5061, 0.5915, -0.6276, -0.8829, 0.4622, 0.08316, -0.8829, 0.4622, 0.08316, -0.8829, 0.4622, 0.08316, 0.1804, 0.9712, 0.1555, 0.1804, 0.9712, 0.1555, 0.1804, 0.9712, 0.1555, 0.106, 0.7175, 0.6885, 0.106, 0.7175, 0.6885, 0.106, 0.7175, 0.6885, 0.7453, 0.6598, -0.09585, 0.7453, 0.6598, -0.09585, 0.7453, 0.6598, -0.09585, 0.9617, 0.2412, 0.13, 0.9617, 0.2412, 0.13, 0.9617, 0.2412, 0.13, -0.04958, 0.9987, 0.01111, -0.04958, 0.9987, 0.01111, -0.04958, 0.9987, 0.01111, -0.7049, 0.7083, 0.03773, -0.7049, 0.7083, 0.03773, -0.7049, 0.7083, 0.03773, 0.0, 0.9997, 0.02454, 0.0, 0.9997, 0.02454, 0.0, 0.9997, 0.02454, 0.02133, 0.9996, 0.01847, 0.02133, 0.9996, 0.01847, 0.02133, 0.9996, 0.01847, 0.9563, 0.2788, -0.08824, 0.9563, 0.2788, -0.08824, 0.9563, 0.2788, -0.08824, 0.08966, 0.6213, 0.7785, 0.08966, 0.6213, 0.7785, 0.08966, 0.6213, 0.7785, 0.1637, 0.9746, -0.1531, 0.1637, 0.9746, -0.1531, 0.1637, 0.9746, -0.1531, 0.00337, 0.9949, 0.1006, 0.00337, 0.9949, 0.1006, 0.00337, 0.9949, 0.1006, -0.4727, 0.6544, -0.5903, -0.4727, 0.6544, -0.5903, -0.4727, 0.6544, -0.5903, 0.005564, 1.0, 0.00417, 0.005564, 1.0, 0.00417, 0.005564, 1.0, 0.00417, 0.5109, 0.7773, 0.3672, 0.5109, 0.7773, 0.3672, 0.5109, 0.7773, 0.3672, 0.01421, 0.9996, 0.02461, 0.01421, 0.9996, 0.02461, 0.01421, 0.9996, 0.02461, -0.4586, 0.6383, -0.6182, -0.4586, 0.6383, -0.6182, -0.4586, 0.6383, -0.6182, -0.5383, 0.7009, -0.4679, -0.5383, 0.7009, -0.4679, -0.5383, 0.7009, -0.4679, -0.8386, 0.4305, 0.3339, -0.8386, 0.4305, 0.3339, -0.8386, 0.4305, 0.3339, 0.02794, 0.9996, 0.001211, 0.02794, 0.9996, 0.001211, 0.02794, 0.9996, 0.001211, 0.1973, 0.8294, 0.5227, 0.1973, 0.8294, 0.5227, 0.1973, 0.8294, 0.5227, 0.5448, 0.7282, 0.4158, 0.5448, 0.7282, 0.4158, 0.5448, 0.7282, 0.4158, 0.06021, 0.9936, 0.09553, 0.06021, 0.9936, 0.09553, 0.06021, 0.9936, 0.09553, 0.8443, 0.5173, -0.1399, 0.8443, 0.5173, -0.1399, 0.8443, 0.5173, -0.1399, 0.01757, 0.8932, -0.4493, 0.01757, 0.8932, -0.4493, 0.01757, 0.8932, -0.4493, -0.219, 0.8261, -0.5192, -0.219, 0.8261, -0.5192, -0.219, 0.8261, -0.5192, 0.0, 1.0, 0.0, 0.0, 1.0, 0.0, 0.0, 1.0, 0.0, 0.7356, 0.6747, -0.06053, 0.7356, 0.6747, -0.06053, 0.7356, 0.6747, -0.06053, 0.2242, 0.9745, -0.01004, 0.2242, 0.9745, -0.01004, 0.2242, 0.9745, -0.01004, 0.4274, 0.6289, 0.6494, 0.4274, 0.6289, 0.6494, 0.4274, 0.6289, 0.6494, 0.703, 0.6249, 0.3397, 0.703, 0.6249, 0.3397, 0.703, 0.6249, 0.3397, 0.1917, 0.6492, -0.7361, 0.1917, 0.6492, -0.7361, 0.1917, 0.6492, -0.7361, 0.4163, 0.6339, 0.6518, 0.4163, 0.6339, 0.6518, 0.4163, 0.6339, 0.6518, 0.902, 0.4133, 0.1247, 0.902, 0.4133, 0.1247, 0.902, 0.4133, 0.1247, 0.01683, 0.644, -0.7648, 0.01683, 0.644, -0.7648, 0.01683, 0.644, -0.7648, 0.8508, 0.5174, 0.09205, 0.8508, 0.5174, 0.09205, 0.8508, 0.5174, 0.09205, 0.635, 0.3224, 0.702, 0.635, 0.3224, 0.702, 0.635, 0.3224, 0.702, 0.2947, 0.6299, -0.7186, 0.2947, 0.6299, -0.7186, 0.2947, 0.6299, -0.7186, -0.161, 0.6214, -0.7667, -0.161, 0.6214, -0.7667, -0.161, 0.6214, -0.7667, 0.3795, 0.8605, 0.3398, 0.3795, 0.8605, 0.3398, 0.3795, 0.8605, 0.3398, 0.147, 0.6441, 0.7507, 0.147, 0.6441, 0.7507, 0.147, 0.6441, 0.7507, -0.9643, 0.2646, 0.0002328, -0.9643, 0.2646, 0.0002328, -0.9643, 0.2646, 0.0002328, 0.0001629, 1.0, 0.0003174, 0.0001629, 1.0, 0.0003174, 0.0001629, 1.0, 0.0003174, -0.8778, 0.3645, 0.3107, -0.8778, 0.3645, 0.3107, -0.8778, 0.3645, 0.3107, 0.1481, 0.9845, -0.0941, 0.1481, 0.9845, -0.0941, 0.1481, 0.9845, -0.0941, -0.7045, 0.4388, -0.5578, -0.7045, 0.4388, -0.5578, -0.7045, 0.4388, -0.5578, -0.7685, 0.3698, -0.5221, -0.7685, 0.3698, -0.5221, -0.7685, 0.3698, -0.5221, 0.2456, 0.5434, 0.8027, 0.2456, 0.5434, 0.8027, 0.2456, 0.5434, 0.8027, 0.2743, 0.4455, -0.8522, 0.2743, 0.4455, -0.8522, 0.2743, 0.4455, -0.8522, 0.0003211, 1.0, 0.000101, 0.0003211, 1.0, 0.000101, 0.0003211, 1.0, 0.000101, -0.7065, 0.4376, -0.5562, -0.7065, 0.4376, -0.5562, -0.7065, 0.4376, -0.5562, 0.8638, 0.4703, 0.1811, 0.8638, 0.4703, 0.1811, 0.8638, 0.4703, 0.1811, 0.1652, 0.727, -0.6665, 0.1652, 0.727, -0.6665, 0.1652, 0.727, -0.6665, 0.6224, 0.6547, -0.4289, 0.6224, 0.6547, -0.4289, 0.6224, 0.6547, -0.4289, -0.8787, 0.4718, 0.07289, -0.8787, 0.4718, 0.07289, -0.8787, 0.4718, 0.07289, 0.8965, 0.3589, -0.2599, 0.8965, 0.3589, -0.2599, 0.8965, 0.3589, -0.2599, 0.2296, 0.7894, 0.5693, 0.2296, 0.7894, 0.5693, 0.2296, 0.7894, 0.5693, -0.1182, 0.8746, -0.4701, -0.1182, 0.8746, -0.4701, -0.1182, 0.8746, -0.4701, 0.0223, 0.8191, -0.5732, 0.0223, 0.8191, -0.5732, 0.0223, 0.8191, -0.5732, 0.2438, 0.8405, -0.4839, 0.2438, 0.8405, -0.4839, 0.2438, 0.8405, -0.4839, -0.5343, 0.416, -0.7358, -0.5343, 0.416, -0.7358, -0.5343, 0.416, -0.7358, 0.08884, 0.9955, -0.03399, 0.08884, 0.9955, -0.03399, 0.08884, 0.9955, -0.03399, 0.7123, 0.6875, 0.1413, 0.7123, 0.6875, 0.1413, 0.7123, 0.6875, 0.1413, -0.03094, 0.9951, -0.09367, -0.03094, 0.9951, -0.09367, -0.03094, 0.9951, -0.09367, 0.5838, 0.8102, -0.05165, 0.5838, 0.8102, -0.05165, 0.5838, 0.8102, -0.05165, -0.5097, 0.3733, -0.7751, -0.5097, 0.3733, -0.7751, -0.5097, 0.3733, -0.7751, 0.1237, 0.7323, 0.6696, 0.1237, 0.7323, 0.6696, 0.1237, 0.7323, 0.6696, -0.8635, 0.4329, -0.2587, -0.8635, 0.4329, -0.2587, -0.8635, 0.4329, -0.2587, 0.7515, 0.5949, 0.2853, 0.7515, 0.5949, 0.2853, 0.7515, 0.5949, 0.2853, -0.4343, 0.8304, -0.349, -0.4343, 0.8304, -0.349, -0.4343, 0.8304, -0.349, 0.2158, 0.9764, 0.006508, 0.2158, 0.9764, 0.006508, 0.2158, 0.9764, 0.006508, -0.4545, 0.5528, 0.6985, -0.4545, 0.5528, 0.6985, -0.4545, 0.5528, 0.6985, -0.5473, 0.2958, -0.7829, -0.5473, 0.2958, -0.7829, -0.5473, 0.2958, -0.7829, -0.871, 0.4786, -0.1109, -0.871, 0.4786, -0.1109, -0.871, 0.4786, -0.1109, -0.7868, 0.03226, -0.6163, -0.7868, 0.03226, -0.6163, -0.7868, 0.03226, -0.6163, 0.226, 0.9741, 0.001043, 0.226, 0.9741, 0.001043, 0.226, 0.9741, 0.001043, 0.3722, 0.9057, -0.2027, 0.3722, 0.9057, -0.2027, 0.3722, 0.9057, -0.2027, 0.4389, 0.5334, 0.7231, 0.4389, 0.5334, 0.7231, 0.4389, 0.5334, 0.7231, -0.3399, 0.6877, -0.6415, -0.3399, 0.6877, -0.6415, -0.3399, 0.6877, -0.6415, 0.6624, 0.6441, 0.3824, 0.6624, 0.6441, 0.3824, 0.6624, 0.6441, 0.3824, 0.5681, 0.5579, 0.6049, 0.5681, 0.5579, 0.6049, 0.5681, 0.5579, 0.6049, 0.4303, 0.5898, 0.6834, 0.4303, 0.5898, 0.6834, 0.4303, 0.5898, 0.6834, -0.9269, 0.2421, 0.2866, -0.9269, 0.2421, 0.2866, -0.9269, 0.2421, 0.2866, 0.5634, 0.7975, -0.2159, 0.5634, 0.7975, -0.2159, 0.5634, 0.7975, -0.2159, 0.002649, 0.7733, 0.634, 0.002649, 0.7733, 0.634, 0.002649, 0.7733, 0.634, 0.6987, 0.7154, -0.0009205, 0.6987, 0.7154, -0.0009205, 0.6987, 0.7154, -0.0009205, 0.004022, 1.0, 0.0, 0.004022, 1.0, 0.0, 0.004022, 1.0, 0.0, 0.003268, 1.0, 0.001306, 0.003268, 1.0, 0.001306, 0.003268, 1.0, 0.001306, -0.3406, 0.7084, -0.6182, -0.3406, 0.7084, -0.6182, -0.3406, 0.7084, -0.6182, 0.7962, 0.5702, 0.202, 0.7962, 0.5702, 0.202, 0.7962, 0.5702, 0.202, 0.0, 1.0, 0.0, 0.0, 1.0, 0.0, 0.0, 1.0, 0.0, 0.2594, 0.9643, -0.05325, 0.2594, 0.9643, -0.05325, 0.2594, 0.9643, -0.05325, 0.007673, 1.0, -0.00443, 0.007673, 1.0, -0.00443, 0.007673, 1.0, -0.00443, 0.1476, 0.9691, -0.1977, 0.1476, 0.9691, -0.1977, 0.1476, 0.9691, -0.1977, -0.6916, 0.4578, -0.5587, -0.6916, 0.4578, -0.5587, -0.6916, 0.4578, -0.5587, 0.1476, 0.9691, -0.1977, 0.1476, 0.9691, -0.1977, 0.1476, 0.9691, -0.1977, 0.01639, 0.9988, 0.04586, 0.01639, 0.9988, 0.04586, 0.01639, 0.9988, 0.04586, -0.446, 0.3619, -0.8186, -0.446, 0.3619, -0.8186, -0.446, 0.3619, -0.8186, 0.0, 1.0, 0.0, 0.0, 1.0, 0.0, 0.0, 1.0, 0.0, 0.3541, 0.8365, 0.4182, 0.3541, 0.8365, 0.4182, 0.3541, 0.8365, 0.4182, 0.001736, 1.0, -0.001369, 0.001736, 1.0, -0.001369, 0.001736, 1.0, -0.001369, 0.654, 0.7532, 0.07033, 0.654, 0.7532, 0.07033, 0.654, 0.7532, 0.07033, -0.05321, 0.5865, 0.8082, -0.05321, 0.5865, 0.8082, -0.05321, 0.5865, 0.8082, 0.0009454, 1.0, 0.0, 0.0009454, 1.0, 0.0, 0.0009454, 1.0, 0.0, 0.06633, 0.9977, 0.01234, 0.06633, 0.9977, 0.01234, 0.06633, 0.9977, 0.01234, 0.06396, 0.9171, -0.3934, 0.06396, 0.9171, -0.3934, 0.06396, 0.9171, -0.3934, -0.8139, 0.4242, -0.397, -0.8139, 0.4242, -0.397, -0.8139, 0.4242, -0.397, 0.1301, 0.3776, 0.9168, 0.1301, 0.3776, 0.9168, 0.1301, 0.3776, 0.9168, 0.006513, 1.0, -3.467e-06, 0.006513, 1.0, -3.467e-06, 0.006513, 1.0, -3.467e-06, 0.0, 1.0, 0.0, 0.0, 1.0, 0.0, 0.0, 1.0, 0.0, 0.0, 1.0, 0.0, 0.0, 1.0, 0.0, 0.0, 1.0, 0.0, 0.0, 1.0, 0.0, 0.0, 1.0, 0.0, 0.0, 1.0, 0.0, -0.2296, 0.6831, 0.6933, -0.2296, 0.6831, 0.6933, -0.2296, 0.6831, 0.6933, 0.0, 1.0, 0.0, 0.0, 1.0, 0.0, 0.0, 1.0, 0.0, 0.2594, 0.9643, -0.05325, 0.2594, 0.9643, -0.05325, 0.2594, 0.9643, -0.05325, -0.6864, 0.4235, 0.5912, -0.6864, 0.4235, 0.5912, -0.6864, 0.4235, 0.5912, 0.5422, 0.5952, 0.5931, 0.5422, 0.5952, 0.5931, 0.5422, 0.5952, 0.5931, 0.003274, 1.0, -0.001295, 0.003274, 1.0, -0.001295, 0.003274, 1.0, -0.001295, -0.6574, 0.7517, 0.05278, -0.6574, 0.7517, 0.05278, -0.6574, 0.7517, 0.05278, -0.5578, 0.4089, -0.7223, -0.5578, 0.4089, -0.7223, -0.5578, 0.4089, -0.7223, 0.8257, 0.5356, 0.1771, 0.8257, 0.5356, 0.1771, 0.8257, 0.5356, 0.1771, -0.7938, 0.5348, -0.2896, -0.7938, 0.5348, -0.2896, -0.7938, 0.5348, -0.2896, -0.5961, 0.3094, -0.7409, -0.5961, 0.3094, -0.7409, -0.5961, 0.3094, -0.7409, -0.5993, 0.1715, -0.7819, -0.5993, 0.1715, -0.7819, -0.5993, 0.1715, -0.7819, 0.001263, 1.0, -0.002188, 0.001263, 1.0, -0.002188, 0.001263, 1.0, -0.002188, -0.7414, 0.18, -0.6465, -0.7414, 0.18, -0.6465, -0.7414, 0.18, -0.6465, 0.0, 1.0, 4.115e-08, 0.0, 1.0, 4.115e-08, 0.0, 1.0, 4.115e-08, 0.247, 0.8423, -0.4791, 0.247, 0.8423, -0.4791, 0.247, 0.8423, -0.4791, -0.9521, 0.2984, 0.06688, -0.9521, 0.2984, 0.06688, -0.9521, 0.2984, 0.06688, 0.0, 1.0, 0.0, 0.0, 1.0, 0.0, 0.0, 1.0, 0.0, 0.004614, 1.0, 0.006352, 0.004614, 1.0, 0.006352, 0.004614, 1.0, 0.006352, 0.001263, 1.0, 0.002188, 0.001263, 1.0, 0.002188, 0.001263, 1.0, 0.002188, -0.3239, 0.3955, -0.8595, -0.3239, 0.3955, -0.8595, -0.3239, 0.3955, -0.8595, -0.9279, 0.3411, -0.1507, -0.9279, 0.3411, -0.1507, -0.9279, 0.3411, -0.1507, 0.006524, 1.0, -1.806e-07, 0.006524, 1.0, -1.806e-07, 0.006524, 1.0, -1.806e-07, 0.0, 1.0, 0.0, 0.0, 1.0, 0.0, 0.0, 1.0, 0.0, 0.006524, 1.0, 0.0, 0.006524, 1.0, 0.0, 0.006524, 1.0, 0.0, -0.749, 0.6463, 0.1459, -0.749, 0.6463, 0.1459, -0.749, 0.6463, 0.1459, 0.0002225, 1.0, -0.0003855, 0.0002225, 1.0, -0.0003855, 0.0002225, 1.0, -0.0003855, 0.1481, 0.7057, 0.6929, 0.1481, 0.7057, 0.6929, 0.1481, 0.7057, 0.6929, 0.0, 1.0, -0.0011, 0.0, 1.0, -0.0011, 0.0, 1.0, -0.0011, -0.01289, 0.9999, -0.003694, -0.01289, 0.9999, -0.003694, -0.01289, 0.9999, -0.003694, -0.1634, 0.9575, 0.2378, -0.1634, 0.9575, 0.2378, -0.1634, 0.9575, 0.2378, -0.07318, 0.5991, 0.7973, -0.07318, 0.5991, 0.7973, -0.07318, 0.5991, 0.7973, 0.6759, 0.6505, -0.3464, 0.6759, 0.6505, -0.3464, 0.6759, 0.6505, -0.3464, -0.7467, 0.6648, 0.02134, -0.7467, 0.6648, 0.02134, -0.7467, 0.6648, 0.02134, 0.0, 1.0, 0.0, 0.0, 1.0, 0.0, 0.0, 1.0, 0.0, 0.5699, 0.4747, -0.6707, 0.5699, 0.4747, -0.6707, 0.5699, 0.4747, -0.6707, -0.2751, 0.6532, 0.7054, -0.2751, 0.6532, 0.7054, -0.2751, 0.6532, 0.7054, -0.3937, 0.5785, 0.7144, -0.3937, 0.5785, 0.7144, -0.3937, 0.5785, 0.7144, -0.04872, 0.7478, -0.6621, -0.04872, 0.7478, -0.6621, -0.04872, 0.7478, -0.6621, -0.4172, 0.5855, 0.6951, -0.4172, 0.5855, 0.6951, -0.4172, 0.5855, 0.6951, -0.2888, 0.9357, -0.2025, -0.2888, 0.9357, -0.2025, -0.2888, 0.9357, -0.2025, -0.6622, 0.7319, 0.1604, -0.6622, 0.7319, 0.1604, -0.6622, 0.7319, 0.1604, -0.4195, 0.6352, 0.6484, -0.4195, 0.6352, 0.6484, -0.4195, 0.6352, 0.6484, 0.8087, 0.4816, -0.3378, 0.8087, 0.4816, -0.3378, 0.8087, 0.4816, -0.3378, 0.7713, 0.6355, -0.03595, 0.7713, 0.6355, -0.03595, 0.7713, 0.6355, -0.03595, -0.2795, 0.8375, -0.4696, -0.2795, 0.8375, -0.4696, -0.2795, 0.8375, -0.4696, 0.006524, 1.0, 0.0, 0.006524, 1.0, 0.0, 0.006524, 1.0, 0.0, 0.005326, 1.0, 7.767e-05, 0.005326, 1.0, 7.767e-05, 0.005326, 1.0, 7.767e-05, -0.1827, 0.4533, -0.8724, -0.1827, 0.4533, -0.8724, -0.1827, 0.4533, -0.8724, 0.06997, 0.984, -0.164, 0.06997, 0.984, -0.164, 0.06997, 0.984, -0.164, -0.7211, 0.6777, 0.1441, -0.7211, 0.6777, 0.1441, -0.7211, 0.6777, 0.1441, 0.1787, 0.9637, -0.1982, 0.1787, 0.9637, -0.1982, 0.1787, 0.9637, -0.1982, -0.4831, 0.7697, 0.4174, -0.4831, 0.7697, 0.4174, -0.4831, 0.7697, 0.4174, 0.0, 1.0, 0.0, 0.0, 1.0, 0.0, 0.0, 1.0, 0.0, 0.0009274, 1.0, 0.0, 0.0009274, 1.0, 0.0, 0.0009274, 1.0, 0.0, 0.0002225, 1.0, -0.0003853, 0.0002225, 1.0, -0.0003853, 0.0002225, 1.0, -0.0003853, -0.2514, 0.9661, -0.05831, -0.2514, 0.9661, -0.05831, -0.2514, 0.9661, -0.05831, 0.0, 1.0, 0.0, 0.0, 1.0, 0.0, 0.0, 1.0, 0.0, -0.4921, 0.7211, 0.4877, -0.4921, 0.7211, 0.4877, -0.4921, 0.7211, 0.4877, 0.3925, 0.8484, 0.3551, 0.3925, 0.8484, 0.3551, 0.3925, 0.8484, 0.3551, 0.8093, 0.5302, 0.2527, 0.8093, 0.5302, 0.2527, 0.8093, 0.5302, 0.2527, 0.004165, 1.0, 0.001187, 0.004165, 1.0, 0.001187, 0.004165, 1.0, 0.001187, 0.279, 0.8194, 0.5007, 0.279, 0.8194, 0.5007, 0.279, 0.8194, 0.5007, -0.1207, 0.7989, -0.5892, -0.1207, 0.7989, -0.5892, -0.1207, 0.7989, -0.5892, 0.797, 0.5688, 0.203, 0.797, 0.5688, 0.203, 0.797, 0.5688, 0.203, 0.0, 1.0, 8.188e-05, 0.0, 1.0, 8.188e-05, 0.0, 1.0, 8.188e-05, 0.0, 1.0, 0.0, 0.0, 1.0, 0.0, 0.0, 1.0, 0.0, 0.005764, 1.0, -0.001391, 0.005764, 1.0, -0.001391, 0.005764, 1.0, -0.001391, -0.0003949, 0.8878, -0.4602, -0.0003949, 0.8878, -0.4602, -0.0003949, 0.8878, -0.4602, -0.4435, 0.6374, 0.63, -0.4435, 0.6374, 0.63, -0.4435, 0.6374, 0.63, 0.5268, 0.6156, 0.5861, 0.5268, 0.6156, 0.5861, 0.5268, 0.6156, 0.5861, 0.004807, 1.0, -0.003141, 0.004807, 1.0, -0.003141, 0.004807, 1.0, -0.003141, -0.1524, 0.8889, -0.4321, -0.1524, 0.8889, -0.4321, -0.1524, 0.8889, -0.4321, -0.05815, 0.7489, -0.6602, -0.05815, 0.7489, -0.6602, -0.05815, 0.7489, -0.6602, -0.008381, 1.0, -0.004837, -0.008381, 1.0, -0.004837, -0.008381, 1.0, -0.004837, 0.04608, 0.8925, -0.4487, 0.04608, 0.8925, -0.4487, 0.04608, 0.8925, -0.4487, 0.01727, 0.9994, -0.02991, 0.01727, 0.9994, -0.02991, 0.01727, 0.9994, -0.02991, -0.06727, 0.8437, -0.5325, -0.06727, 0.8437, -0.5325, -0.06727, 0.8437, -0.5325, 0.0, 1.0, 0.0, 0.0, 1.0, 0.0, 0.0, 1.0, 0.0, 0.0003753, 1.0, 0.0006502, 0.0003753, 1.0, 0.0006502, 0.0003753, 1.0, 0.0006502, 3.412e-05, 0.8631, -0.505, 3.412e-05, 0.8631, -0.505, 3.412e-05, 0.8631, -0.505, 0.5623, 0.7022, 0.4367, 0.5623, 0.7022, 0.4367, 0.5623, 0.7022, 0.4367, 0.174, 0.9627, -0.207, 0.174, 0.9627, -0.207, 0.174, 0.9627, -0.207, -0.446, 0.8923, -0.06952, -0.446, 0.8923, -0.06952, -0.446, 0.8923, -0.06952, 0.5798, 0.5533, 0.5981, 0.5798, 0.5533, 0.5981, 0.5798, 0.5533, 0.5981, 0.04086, 0.9967, -0.07077, 0.04086, 0.9967, -0.07077, 0.04086, 0.9967, -0.07077, -0.1435, 0.7738, -0.617, -0.1435, 0.7738, -0.617, -0.1435, 0.7738, -0.617, 0.4083, 0.7788, -0.4761, 0.4083, 0.7788, -0.4761, 0.4083, 0.7788, -0.4761, -0.008482, 0.9999, 0.009824, -0.008482, 0.9999, 0.009824, -0.008482, 0.9999, 0.009824, -0.6472, 0.732, -0.2129, -0.6472, 0.732, -0.2129, -0.6472, 0.732, -0.2129, -8.67e-05, 1.0, 0.0, -8.67e-05, 1.0, 0.0, -8.67e-05, 1.0, 0.0, -0.2305, 0.5099, -0.8288, -0.2305, 0.5099, -0.8288, -0.2305, 0.5099, -0.8288, -0.2304, 0.9398, -0.2525, -0.2304, 0.9398, -0.2525, -0.2304, 0.9398, -0.2525, 0.07305, 0.4245, -0.9025, 0.07305, 0.4245, -0.9025, 0.07305, 0.4245, -0.9025, -0.2528, 0.9223, 0.2922, -0.2528, 0.9223, 0.2922, -0.2528, 0.9223, 0.2922, -0.7161, 0.698, 0.003954, -0.7161, 0.698, 0.003954, -0.7161, 0.698, 0.003954, 0.0, 1.0, 0.0, 0.0, 1.0, 0.0, 0.0, 1.0, 0.0, -0.4643, 0.5542, 0.6909, -0.4643, 0.5542, 0.6909, -0.4643, 0.5542, 0.6909, -0.1301, 0.9262, -0.3538, -0.1301, 0.9262, -0.3538, -0.1301, 0.9262, -0.3538, 0.2204, 0.9754, -0.0006339, 0.2204, 0.9754, -0.0006339, 0.2204, 0.9754, -0.0006339, -0.4828, 0.5705, 0.6644, -0.4828, 0.5705, 0.6644, -0.4828, 0.5705, 0.6644, -0.4973, 0.7503, 0.4356, -0.4973, 0.7503, 0.4356, -0.4973, 0.7503, 0.4356, -0.13, 0.9263, -0.3536, -0.13, 0.9263, -0.3536, -0.13, 0.9263, -0.3536, 0.01727, 0.9994, 0.02992, 0.01727, 0.9994, 0.02992, 0.01727, 0.9994, 0.02992, -0.4572, 0.6332, 0.6245, -0.4572, 0.6332, 0.6245, -0.4572, 0.6332, 0.6245, 0.0009274, 1.0, 0.0, 0.0009274, 1.0, 0.0, 0.0009274, 1.0, 0.0, -0.5851, 0.8109, 0.01081, -0.5851, 0.8109, 0.01081, -0.5851, 0.8109, 0.01081, 0.01765, 0.9994, -0.02927, 0.01765, 0.9994, -0.02927, 0.01765, 0.9994, -0.02927, -0.5974, 0.7582, -0.2612, -0.5974, 0.7582, -0.2612, -0.5974, 0.7582, -0.2612, 0.0003752, 1.0, -0.00065, 0.0003752, 1.0, -0.00065, 0.0003752, 1.0, -0.00065, 0.06779, 0.6263, -0.7766, 0.06779, 0.6263, -0.7766, 0.06779, 0.6263, -0.7766, -0.1439, 0.9434, 0.2989, -0.1439, 0.9434, 0.2989, -0.1439, 0.9434, 0.2989, -0.0005374, 1.0, 0.0004655, -0.0005374, 1.0, 0.0004655, -0.0005374, 1.0, 0.0004655, -0.6414, 0.756, 0.1309, -0.6414, 0.756, 0.1309, -0.6414, 0.756, 0.1309, -0.6223, 0.7089, 0.332, -0.6223, 0.7089, 0.332, -0.6223, 0.7089, 0.332, -0.0002457, 1.0, 0.0, -0.0002457, 1.0, 0.0, -0.0002457, 1.0, 0.0, 0.0, 1.0, -3.292e-07, 0.0, 1.0, -3.292e-07, 0.0, 1.0, -3.292e-07, -0.07572, 0.8772, 0.4742, -0.07572, 0.8772, 0.4742, -0.07572, 0.8772, 0.4742, 1.033e-05, 1.0, 0.0004653, 1.033e-05, 1.0, 0.0004653, 1.033e-05, 1.0, 0.0004653, 0.1431, 0.8371, -0.5281, 0.1431, 0.8371, -0.5281, 0.1431, 0.8371, -0.5281, 0.1399, 0.947, 0.2891, 0.1399, 0.947, 0.2891, 0.1399, 0.947, 0.2891, -0.1037, 0.9714, 0.2137, -0.1037, 0.9714, 0.2137, -0.1037, 0.9714, 0.2137, -0.2884, 0.8432, 0.4537, -0.2884, 0.8432, 0.4537, -0.2884, 0.8432, 0.4537, -0.00379, 0.993, 0.1182, -0.00379, 0.993, 0.1182, -0.00379, 0.993, 0.1182, -0.0005374, 1.0, 0.0002511, -0.0005374, 1.0, 0.0002511, -0.0005374, 1.0, 0.0002511, 0.0, 1.0, 0.0, 0.0, 1.0, 0.0, 0.0, 1.0, 0.0, 0.006524, 1.0, 9.028e-08, 0.006524, 1.0, 9.028e-08, 0.006524, 1.0, 9.028e-08, -0.1539, 0.9513, -0.2673, -0.1539, 0.9513, -0.2673, -0.1539, 0.9513, -0.2673, -0.09921, 0.9934, 0.05728, -0.09921, 0.9934, 0.05728, -0.09921, 0.9934, 0.05728, -0.1828, 0.7525, 0.6327, -0.1828, 0.7525, 0.6327, -0.1828, 0.7525, 0.6327, -0.6121, 0.6269, 0.482, -0.6121, 0.6269, 0.482, -0.6121, 0.6269, 0.482, 0.0, 1.0, -3.292e-07, 0.0, 1.0, -3.292e-07, 0.0, 1.0, -3.292e-07, 0.0, 1.0, 0.0002838, 0.0, 1.0, 0.0002838, 0.0, 1.0, 0.0002838, -0.1084, 0.743, 0.6605, -0.1084, 0.743, 0.6605, -0.1084, 0.743, 0.6605, 0.0, 1.0, 0.0002838, 0.0, 1.0, 0.0002838, 0.0, 1.0, 0.0002838, -0.4734, 0.5884, 0.6555, -0.4734, 0.5884, 0.6555, -0.4734, 0.5884, 0.6555, -0.2614, 0.8192, 0.5104, -0.2614, 0.8192, 0.5104, -0.2614, 0.8192, 0.5104, -0.7179, 0.6805, 0.1467, -0.7179, 0.6805, 0.1467, -0.7179, 0.6805, 0.1467, -0.2969, 0.9511, 0.08539, -0.2969, 0.9511, 0.08539, -0.2969, 0.9511, 0.08539, -0.8296, 0.5206, -0.202, -0.8296, 0.5206, -0.202, -0.8296, 0.5206, -0.202, -0.6405, 0.6894, 0.3384, -0.6405, 0.6894, 0.3384, -0.6405, 0.6894, 0.3384, -0.6043, 0.7833, 0.1457, -0.6043, 0.7833, 0.1457, -0.6043, 0.7833, 0.1457, 0.00648, 1.0, -2.25e-05, 0.00648, 1.0, -2.25e-05, 0.00648, 1.0, -2.25e-05, 0.3186, 0.7545, -0.5737, 0.3186, 0.7545, -0.5737, 0.3186, 0.7545, -0.5737, -0.2632, 0.9615, -0.07855, -0.2632, 0.9615, -0.07855, -0.2632, 0.9615, -0.07855, -0.6469, 0.7012, 0.2997, -0.6469, 0.7012, 0.2997, -0.6469, 0.7012, 0.2997, -0.2191, 0.9522, 0.2127, -0.2191, 0.9522, 0.2127, -0.2191, 0.9522, 0.2127, -0.09752, 0.9731, -0.209, -0.09752, 0.9731, -0.209, -0.09752, 0.9731, -0.209, 0.005764, 1.0, -0.001391, 0.005764, 1.0, -0.001391, 0.005764, 1.0, -0.001391, -0.1746, 0.9682, 0.1794, -0.1746, 0.9682, 0.1794, -0.1746, 0.9682, 0.1794, 0.0, 1.0, 0.0, 0.0, 1.0, 0.0, 0.0, 1.0, 0.0, 0.0503, 0.8132, -0.5797, 0.0503, 0.8132, -0.5797, 0.0503, 0.8132, -0.5797, 0.1662, 0.8054, -0.569, 0.1662, 0.8054, -0.569, 0.1662, 0.8054, -0.569, 0.0, 1.0, 0.0, 0.0, 1.0, 0.0, 0.0, 1.0, 0.0, -0.4461, 0.8923, -0.06968, -0.4461, 0.8923, -0.06968, -0.4461, 0.8923, -0.06968, -0.008403, 1.0, -0.004874, -0.008403, 1.0, -0.004874, -0.008403, 1.0, -0.004874, -0.7441, 0.6161, -0.2581, -0.7441, 0.6161, -0.2581, -0.7441, 0.6161, -0.2581, -0.008403, 1.0, -0.004874, -0.008403, 1.0, -0.004874, -0.008403, 1.0, -0.004874, -0.1548, 0.9563, -0.248, -0.1548, 0.9563, -0.248, -0.1548, 0.9563, -0.248, 0.07023, 0.9719, -0.2248, 0.07023, 0.9719, -0.2248, 0.07023, 0.9719, -0.2248, -0.06216, 0.9566, -0.2846, -0.06216, 0.9566, -0.2846, -0.06216, 0.9566, -0.2846, -0.294, 0.8447, -0.4473, -0.294, 0.8447, -0.4473, -0.294, 0.8447, -0.4473, -0.1073, 0.9798, -0.169, -0.1073, 0.9798, -0.169, -0.1073, 0.9798, -0.169, -0.0404, 0.999, -0.0195, -0.0404, 0.999, -0.0195, -0.0404, 0.999, -0.0195, 0.3649, 0.7862, -0.4987, 0.3649, 0.7862, -0.4987, 0.3649, 0.7862, -0.4987, -0.662, 0.6153, -0.4279, -0.662, 0.6153, -0.4279, -0.662, 0.6153, -0.4279, -0.3714, 0.8542, -0.3639, -0.3714, 0.8542, -0.3639, -0.3714, 0.8542, -0.3639, -0.176, 0.7863, -0.5922, -0.176, 0.7863, -0.5922, -0.176, 0.7863, -0.5922, -0.4728, 0.8672, 0.1561, -0.4728, 0.8672, 0.1561, -0.4728, 0.8672, 0.1561, 3.914e-05, 1.0, 0.0, 3.914e-05, 1.0, 0.0, 3.914e-05, 1.0, 0.0, -0.0004449, 1.0, 0.0, -0.0004449, 1.0, 0.0, -0.0004449, 1.0, 0.0, 0.0003753, 1.0, -0.0006502, 0.0003753, 1.0, -0.0006502, 0.0003753, 1.0, -0.0006502, 0.0, 1.0, 0.0, 0.0, 1.0, 0.0, 0.0, 1.0, 0.0, 0.6524, 0.7576, -0.02218, 0.6524, 0.7576, -0.02218, 0.6524, 0.7576, -0.02218, 0.279, 0.8194, 0.5007, 0.279, 0.8194, 0.5007, 0.279, 0.8194, 0.5007, 0.0729, 0.9951, 0.06689, 0.0729, 0.9951, 0.06689, 0.0729, 0.9951, 0.06689])] * 3)])

# ---- objects
ob_circle_003_circle_015 = bpy.data.objects.new('Circle.003_Circle.015', me_circle_003_circle_015)

# ---- transforms, parenting, visibility, modifiers, constraints
ob_circle_003_circle_015.location = (-0.0247, -0.01506, 0.2847)
ob_circle_003_circle_015.rotation_euler = (1.571, -0.0, 0.0)
ob_circle_003_circle_015.lineart.crease_threshold = 0.0

# ---- collection membership
col_collection_1.objects.link(ob_circle_003_circle_015)

# ---- scene / render settings (as saved in the file)
scene.frame_start = 1; scene.frame_end = 250; scene.frame_set(1)
scene.render.engine = 'BLENDER_EEVEE_NEXT'
scene.render.resolution_percentage = 50
scene.render.dither_intensity = 0.0
scene.cycles.use_denoising = False
scene.cycles.samples = 128
scene.cycles.sampling_pattern = 'TABULATED_SOBOL'
scene.cycles.use_adaptive_sampling = False
scene.cycles.use_light_tree = False
scene.cycles.blur_glossy = 0.0
scene.cycles.sample_clamp_indirect = 0.0
scene.view_settings.view_transform = 'Standard'
bpy.context.view_layer.update()

# ---- added for rendering (the .blend has no active camera and no usable light): camera, sun
cam_auto = bpy.data.cameras.new('AutoCamera')
cam_auto.lens = 50.0
cam_auto.sensor_width = 36.0
cam_auto.clip_end = 1000.0
ob_auto_camera = bpy.data.objects.new('AutoCamera', cam_auto)
scene.collection.objects.link(ob_auto_camera)
ob_auto_camera.location = (2.35852, -2.83477, 2.34564)
ob_auto_camera.rotation_euler = (1.09748, -7.21219e-08, 0.694738)
scene.camera = ob_auto_camera
light_auto_sun = bpy.data.lights.new('AutoSun', 'SUN')
light_auto_sun.energy = 3.0
light_auto_sun.angle = 0.0523599
ob_auto_sun = bpy.data.objects.new('AutoSun', light_auto_sun)
scene.collection.objects.link(ob_auto_sun)
ob_auto_sun.rotation_euler = (0.872665, 0.174533, 0.523599)
bpy.context.view_layer.update()
